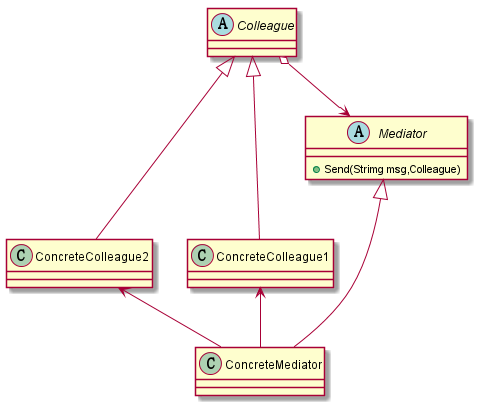

The diagram above was rendered by PlantUML. Its source (embedded in the PNG):
@startuml
abstract Mediator{
+Send(Strimg msg,Colleague)
}
ConcreteMediator-up--|>Mediator
abstract Colleague
Colleague o->Mediator
ConcreteColleague1-up--|>Colleague
ConcreteColleague2-up--|>Colleague
ConcreteMediator-up->ConcreteColleague1
ConcreteMediator-up->ConcreteColleague2
@enduml